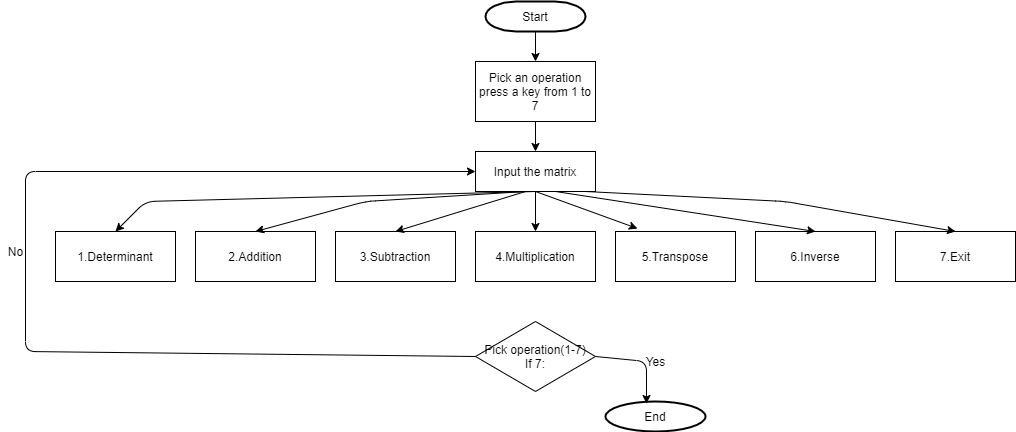

The diagram above was exported from draw.io. Its source (the exported page's mxGraphModel, read from the mxfile embedded in the PNG):
<mxGraphModel dx="2522" dy="2818" grid="1" gridSize="10" guides="1" tooltips="1" connect="1" arrows="1" fold="1" page="1" pageScale="1" pageWidth="1654" pageHeight="2336" math="0" shadow="0">
  <root>
    <mxCell id="WIyWlLk6GJQsqaUBKTNV-0" />
    <mxCell id="WIyWlLk6GJQsqaUBKTNV-1" parent="WIyWlLk6GJQsqaUBKTNV-0" />
    <mxCell id="nKV0jhuwOEK7RkfJocp8-2" value="Start" style="strokeWidth=2;html=1;shape=mxgraph.flowchart.terminator;whiteSpace=wrap;" vertex="1" parent="WIyWlLk6GJQsqaUBKTNV-1">
      <mxGeometry x="480" width="100" height="30" as="geometry" />
    </mxCell>
    <mxCell id="nKV0jhuwOEK7RkfJocp8-3" value="Pick an operation&lt;br&gt;press a key from 1 to 7" style="rounded=0;whiteSpace=wrap;html=1;" vertex="1" parent="WIyWlLk6GJQsqaUBKTNV-1">
      <mxGeometry x="470" y="60" width="120" height="60" as="geometry" />
    </mxCell>
    <mxCell id="nKV0jhuwOEK7RkfJocp8-4" value="" style="endArrow=classic;html=1;exitX=0.5;exitY=1;exitDx=0;exitDy=0;exitPerimeter=0;entryX=0.5;entryY=0;entryDx=0;entryDy=0;" edge="1" parent="WIyWlLk6GJQsqaUBKTNV-1" source="nKV0jhuwOEK7RkfJocp8-2" target="nKV0jhuwOEK7RkfJocp8-3">
      <mxGeometry width="50" height="50" relative="1" as="geometry">
        <mxPoint x="390" y="240" as="sourcePoint" />
        <mxPoint x="600" y="60" as="targetPoint" />
      </mxGeometry>
    </mxCell>
    <mxCell id="nKV0jhuwOEK7RkfJocp8-5" value="Input the matrix" style="rounded=0;whiteSpace=wrap;html=1;" vertex="1" parent="WIyWlLk6GJQsqaUBKTNV-1">
      <mxGeometry x="470" y="150" width="120" height="40" as="geometry" />
    </mxCell>
    <mxCell id="nKV0jhuwOEK7RkfJocp8-8" value="" style="endArrow=classic;html=1;exitX=0.5;exitY=1;exitDx=0;exitDy=0;entryX=0.5;entryY=0;entryDx=0;entryDy=0;" edge="1" parent="WIyWlLk6GJQsqaUBKTNV-1" source="nKV0jhuwOEK7RkfJocp8-3" target="nKV0jhuwOEK7RkfJocp8-5">
      <mxGeometry width="50" height="50" relative="1" as="geometry">
        <mxPoint x="390" y="240" as="sourcePoint" />
        <mxPoint x="440" y="190" as="targetPoint" />
      </mxGeometry>
    </mxCell>
    <mxCell id="nKV0jhuwOEK7RkfJocp8-9" value="1.Determinant" style="rounded=0;whiteSpace=wrap;html=1;" vertex="1" parent="WIyWlLk6GJQsqaUBKTNV-1">
      <mxGeometry x="50" y="230" width="120" height="50" as="geometry" />
    </mxCell>
    <mxCell id="nKV0jhuwOEK7RkfJocp8-10" value="2.Addition" style="rounded=0;whiteSpace=wrap;html=1;" vertex="1" parent="WIyWlLk6GJQsqaUBKTNV-1">
      <mxGeometry x="190" y="230" width="120" height="50" as="geometry" />
    </mxCell>
    <mxCell id="nKV0jhuwOEK7RkfJocp8-11" value="3.Subtraction" style="rounded=0;whiteSpace=wrap;html=1;" vertex="1" parent="WIyWlLk6GJQsqaUBKTNV-1">
      <mxGeometry x="330" y="230" width="120" height="50" as="geometry" />
    </mxCell>
    <mxCell id="nKV0jhuwOEK7RkfJocp8-12" value="4.Multiplication" style="rounded=0;whiteSpace=wrap;html=1;" vertex="1" parent="WIyWlLk6GJQsqaUBKTNV-1">
      <mxGeometry x="470" y="230" width="120" height="50" as="geometry" />
    </mxCell>
    <mxCell id="nKV0jhuwOEK7RkfJocp8-13" value="5.Transpose" style="rounded=0;whiteSpace=wrap;html=1;" vertex="1" parent="WIyWlLk6GJQsqaUBKTNV-1">
      <mxGeometry x="610" y="230" width="120" height="50" as="geometry" />
    </mxCell>
    <mxCell id="nKV0jhuwOEK7RkfJocp8-14" value="6.Inverse" style="rounded=0;whiteSpace=wrap;html=1;" vertex="1" parent="WIyWlLk6GJQsqaUBKTNV-1">
      <mxGeometry x="750" y="230" width="120" height="50" as="geometry" />
    </mxCell>
    <mxCell id="nKV0jhuwOEK7RkfJocp8-15" value="7.Exit" style="rounded=0;whiteSpace=wrap;html=1;" vertex="1" parent="WIyWlLk6GJQsqaUBKTNV-1">
      <mxGeometry x="890" y="230" width="120" height="50" as="geometry" />
    </mxCell>
    <mxCell id="nKV0jhuwOEK7RkfJocp8-17" value="" style="endArrow=classic;html=1;entryX=0.5;entryY=0;entryDx=0;entryDy=0;entryPerimeter=0;exitX=0.5;exitY=1;exitDx=0;exitDy=0;" edge="1" parent="WIyWlLk6GJQsqaUBKTNV-1" source="nKV0jhuwOEK7RkfJocp8-5" target="nKV0jhuwOEK7RkfJocp8-12">
      <mxGeometry width="50" height="50" relative="1" as="geometry">
        <mxPoint x="470" y="240" as="sourcePoint" />
        <mxPoint x="520" y="190" as="targetPoint" />
        <Array as="points" />
      </mxGeometry>
    </mxCell>
    <mxCell id="nKV0jhuwOEK7RkfJocp8-19" value="" style="endArrow=classic;html=1;exitX=0.5;exitY=1;exitDx=0;exitDy=0;entryX=0.5;entryY=0;entryDx=0;entryDy=0;" edge="1" parent="WIyWlLk6GJQsqaUBKTNV-1" source="nKV0jhuwOEK7RkfJocp8-5" target="nKV0jhuwOEK7RkfJocp8-9">
      <mxGeometry width="50" height="50" relative="1" as="geometry">
        <mxPoint x="470" y="240" as="sourcePoint" />
        <mxPoint x="110" y="190" as="targetPoint" />
        <Array as="points">
          <mxPoint x="140" y="200" />
        </Array>
      </mxGeometry>
    </mxCell>
    <mxCell id="nKV0jhuwOEK7RkfJocp8-20" value="" style="endArrow=classic;html=1;" edge="1" parent="WIyWlLk6GJQsqaUBKTNV-1">
      <mxGeometry width="50" height="50" relative="1" as="geometry">
        <mxPoint x="520" y="190" as="sourcePoint" />
        <mxPoint x="250" y="230" as="targetPoint" />
        <Array as="points">
          <mxPoint x="360" y="200" />
        </Array>
      </mxGeometry>
    </mxCell>
    <mxCell id="nKV0jhuwOEK7RkfJocp8-21" value="" style="endArrow=classic;html=1;entryX=0.5;entryY=0;entryDx=0;entryDy=0;" edge="1" parent="WIyWlLk6GJQsqaUBKTNV-1" target="nKV0jhuwOEK7RkfJocp8-11">
      <mxGeometry width="50" height="50" relative="1" as="geometry">
        <mxPoint x="520" y="190" as="sourcePoint" />
        <mxPoint x="520" y="190" as="targetPoint" />
      </mxGeometry>
    </mxCell>
    <mxCell id="nKV0jhuwOEK7RkfJocp8-22" value="" style="endArrow=classic;html=1;entryX=0.183;entryY=-0.06;entryDx=0;entryDy=0;entryPerimeter=0;" edge="1" parent="WIyWlLk6GJQsqaUBKTNV-1" target="nKV0jhuwOEK7RkfJocp8-13">
      <mxGeometry width="50" height="50" relative="1" as="geometry">
        <mxPoint x="530" y="190" as="sourcePoint" />
        <mxPoint x="520" y="190" as="targetPoint" />
      </mxGeometry>
    </mxCell>
    <mxCell id="nKV0jhuwOEK7RkfJocp8-23" value="" style="endArrow=classic;html=1;exitX=0.667;exitY=1;exitDx=0;exitDy=0;exitPerimeter=0;entryX=0.5;entryY=0;entryDx=0;entryDy=0;entryPerimeter=0;" edge="1" parent="WIyWlLk6GJQsqaUBKTNV-1" source="nKV0jhuwOEK7RkfJocp8-5" target="nKV0jhuwOEK7RkfJocp8-14">
      <mxGeometry width="50" height="50" relative="1" as="geometry">
        <mxPoint x="470" y="240" as="sourcePoint" />
        <mxPoint x="810" y="220" as="targetPoint" />
      </mxGeometry>
    </mxCell>
    <mxCell id="nKV0jhuwOEK7RkfJocp8-24" value="" style="endArrow=classic;html=1;entryX=0.5;entryY=0;entryDx=0;entryDy=0;" edge="1" parent="WIyWlLk6GJQsqaUBKTNV-1" target="nKV0jhuwOEK7RkfJocp8-15">
      <mxGeometry width="50" height="50" relative="1" as="geometry">
        <mxPoint x="580" y="190" as="sourcePoint" />
        <mxPoint x="860" y="190" as="targetPoint" />
        <Array as="points">
          <mxPoint x="780" y="200" />
        </Array>
      </mxGeometry>
    </mxCell>
    <mxCell id="nKV0jhuwOEK7RkfJocp8-25" value="Pick operation(1-7)&lt;br&gt;If 7:" style="rhombus;whiteSpace=wrap;html=1;" vertex="1" parent="WIyWlLk6GJQsqaUBKTNV-1">
      <mxGeometry x="470" y="320" width="120" height="70" as="geometry" />
    </mxCell>
    <mxCell id="nKV0jhuwOEK7RkfJocp8-27" value="End" style="strokeWidth=2;html=1;shape=mxgraph.flowchart.start_1;whiteSpace=wrap;" vertex="1" parent="WIyWlLk6GJQsqaUBKTNV-1">
      <mxGeometry x="600" y="400" width="100" height="30" as="geometry" />
    </mxCell>
    <mxCell id="nKV0jhuwOEK7RkfJocp8-31" value="" style="endArrow=classic;html=1;exitX=1;exitY=0.5;exitDx=0;exitDy=0;entryX=0.41;entryY=0.067;entryDx=0;entryDy=0;entryPerimeter=0;" edge="1" parent="WIyWlLk6GJQsqaUBKTNV-1" source="nKV0jhuwOEK7RkfJocp8-25" target="nKV0jhuwOEK7RkfJocp8-27">
      <mxGeometry width="50" height="50" relative="1" as="geometry">
        <mxPoint x="330" y="450" as="sourcePoint" />
        <mxPoint x="380" y="400" as="targetPoint" />
        <Array as="points">
          <mxPoint x="641" y="360" />
        </Array>
      </mxGeometry>
    </mxCell>
    <mxCell id="nKV0jhuwOEK7RkfJocp8-32" value="Yes" style="text;html=1;align=center;verticalAlign=middle;resizable=0;points=[];autosize=1;strokeColor=none;fillColor=none;" vertex="1" parent="WIyWlLk6GJQsqaUBKTNV-1">
      <mxGeometry x="630" y="350" width="40" height="20" as="geometry" />
    </mxCell>
    <mxCell id="nKV0jhuwOEK7RkfJocp8-33" value="" style="endArrow=classic;html=1;exitX=0;exitY=0.5;exitDx=0;exitDy=0;entryX=0;entryY=0.5;entryDx=0;entryDy=0;" edge="1" parent="WIyWlLk6GJQsqaUBKTNV-1" source="nKV0jhuwOEK7RkfJocp8-25" target="nKV0jhuwOEK7RkfJocp8-5">
      <mxGeometry width="50" height="50" relative="1" as="geometry">
        <mxPoint x="330" y="450" as="sourcePoint" />
        <mxPoint x="420" y="160" as="targetPoint" />
        <Array as="points">
          <mxPoint x="20" y="350" />
          <mxPoint x="20" y="170" />
        </Array>
      </mxGeometry>
    </mxCell>
    <mxCell id="nKV0jhuwOEK7RkfJocp8-34" value="No" style="text;html=1;align=center;verticalAlign=middle;resizable=0;points=[];autosize=1;strokeColor=none;fillColor=none;" vertex="1" parent="WIyWlLk6GJQsqaUBKTNV-1">
      <mxGeometry x="-5" y="240" width="30" height="20" as="geometry" />
    </mxCell>
  </root>
</mxGraphModel>